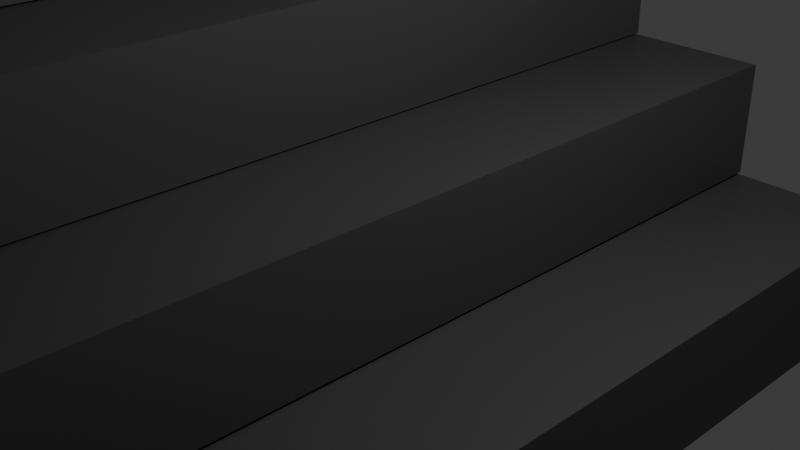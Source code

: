 # Source: stair.blend  (saved by Blender 4.5.90; exported with 4.5.12 LTS)
import bpy
from mathutils import Matrix  # noqa: F401  (used for matrix-valued properties, if any)

bpy.ops.wm.read_factory_settings(use_empty=True)
scene = bpy.context.scene
scene.name = 'Scene'

# ---- collections
col_collection = bpy.data.collections.new('Collection'); scene.collection.children.link(col_collection)

# ---- materials (node trees are filled in below, after node groups)
mat_material_007 = bpy.data.materials.new('Material.007')
mat_material_007.alpha_threshold = 0.0
mat_material_007.roughness = 0.5
mat_material_007.line_color = (0.0, 0.0, 0.0, 1.0)
mat_material = bpy.data.materials.new('Material')
mat_material.alpha_threshold = 0.0
mat_material.roughness = 0.5
mat_material.line_color = (0.0, 0.0, 0.0, 1.0)
mat_material_001 = bpy.data.materials.new('Material.001')
mat_material_001.alpha_threshold = 0.0
mat_material_001.roughness = 0.5
mat_material_001.line_color = (0.0, 0.0, 0.0, 1.0)
mat_material_002 = bpy.data.materials.new('Material.002')
mat_material_002.alpha_threshold = 0.0
mat_material_002.roughness = 0.5
mat_material_002.line_color = (0.0, 0.0, 0.0, 1.0)
mat_material_003 = bpy.data.materials.new('Material.003')
mat_material_003.alpha_threshold = 0.0
mat_material_003.roughness = 0.5
mat_material_003.line_color = (0.0, 0.0, 0.0, 1.0)
mat_material_006 = bpy.data.materials.new('Material.006')
mat_material_006.alpha_threshold = 0.0
mat_material_006.roughness = 0.5
mat_material_006.line_color = (0.0, 0.0, 0.0, 1.0)
mat_material_008 = bpy.data.materials.new('Material.008')
mat_material_008.alpha_threshold = 0.0
mat_material_008.roughness = 0.5
mat_material_008.line_color = (0.0, 0.0, 0.0, 1.0)
mat_material_009 = bpy.data.materials.new('Material.009')
mat_material_009.alpha_threshold = 0.0
mat_material_009.roughness = 0.5
mat_material_009.line_color = (0.0, 0.0, 0.0, 1.0)
mat_material_011 = bpy.data.materials.new('Material.011')
mat_material_010 = bpy.data.materials.new('Material.010')
mat_material_010.alpha_threshold = 0.0
mat_material_010.roughness = 0.5
mat_material_010.line_color = (0.0, 0.0, 0.0, 1.0)

# ---- material node trees
mat_material_007.use_nodes = True; mat_material_007.node_tree.nodes.clear()
_N = mat_material_007.node_tree.nodes; _L = mat_material_007.node_tree.links
n0 = _N.new('ShaderNodeOutputMaterial'); n0.name = 'Material Output'; n0.location = (200, 100)
n1 = _N.new('ShaderNodeBsdfPrincipled'); n1.name = 'Principled BSDF'; n1.location = (-200, 100)
n1.inputs[0].default_value = (0.05448, 0.05448, 0.05448, 1.0)
n1.inputs[3].default_value = 1.45
_L.new(n1.outputs[0], n0.inputs[0])
n0.is_active_output = True
mat_material.use_nodes = True; mat_material.node_tree.nodes.clear()
_N = mat_material.node_tree.nodes; _L = mat_material.node_tree.links
n0 = _N.new('ShaderNodeOutputMaterial'); n0.name = 'Material Output'; n0.location = (200, 100)
n1 = _N.new('ShaderNodeBsdfPrincipled'); n1.name = 'Principled BSDF'; n1.location = (-200, 100)
n1.inputs[0].default_value = (0.05448, 0.05448, 0.05448, 1.0)
n1.inputs[3].default_value = 1.45
_L.new(n1.outputs[0], n0.inputs[0])
n0.is_active_output = True
mat_material_001.use_nodes = True; mat_material_001.node_tree.nodes.clear()
_N = mat_material_001.node_tree.nodes; _L = mat_material_001.node_tree.links
n0 = _N.new('ShaderNodeOutputMaterial'); n0.name = 'Material Output'; n0.location = (200, 100)
n1 = _N.new('ShaderNodeBsdfPrincipled'); n1.name = 'Principled BSDF'; n1.location = (-200, 100)
n1.inputs[0].default_value = (0.05448, 0.05448, 0.05448, 1.0)
n1.inputs[3].default_value = 1.45
_L.new(n1.outputs[0], n0.inputs[0])
n0.is_active_output = True
mat_material_002.use_nodes = True; mat_material_002.node_tree.nodes.clear()
_N = mat_material_002.node_tree.nodes; _L = mat_material_002.node_tree.links
n0 = _N.new('ShaderNodeOutputMaterial'); n0.name = 'Material Output'; n0.location = (200, 100)
n1 = _N.new('ShaderNodeBsdfPrincipled'); n1.name = 'Principled BSDF'; n1.location = (-200, 100)
n1.inputs[0].default_value = (0.05448, 0.05448, 0.05448, 1.0)
n1.inputs[3].default_value = 1.45
_L.new(n1.outputs[0], n0.inputs[0])
n0.is_active_output = True
mat_material_003.use_nodes = True; mat_material_003.node_tree.nodes.clear()
_N = mat_material_003.node_tree.nodes; _L = mat_material_003.node_tree.links
n0 = _N.new('ShaderNodeOutputMaterial'); n0.name = 'Material Output'; n0.location = (200, 100)
n1 = _N.new('ShaderNodeBsdfPrincipled'); n1.name = 'Principled BSDF'; n1.location = (-200, 100)
n1.inputs[0].default_value = (0.05448, 0.05448, 0.05448, 1.0)
n1.inputs[3].default_value = 1.45
_L.new(n1.outputs[0], n0.inputs[0])
n0.is_active_output = True
mat_material_006.use_nodes = True; mat_material_006.node_tree.nodes.clear()
_N = mat_material_006.node_tree.nodes; _L = mat_material_006.node_tree.links
n0 = _N.new('ShaderNodeOutputMaterial'); n0.name = 'Material Output'; n0.location = (200, 100)
n1 = _N.new('ShaderNodeBsdfPrincipled'); n1.name = 'Principled BSDF'; n1.location = (-200, 100)
n1.inputs[0].default_value = (0.05448, 0.05448, 0.05448, 1.0)
n1.inputs[3].default_value = 1.45
_L.new(n1.outputs[0], n0.inputs[0])
n0.is_active_output = True
mat_material_008.use_nodes = True; mat_material_008.node_tree.nodes.clear()
_N = mat_material_008.node_tree.nodes; _L = mat_material_008.node_tree.links
n0 = _N.new('ShaderNodeOutputMaterial'); n0.name = 'Material Output'; n0.location = (200, 100)
n1 = _N.new('ShaderNodeBsdfPrincipled'); n1.name = 'Principled BSDF'; n1.location = (-200, 100)
n1.inputs[0].default_value = (0.05448, 0.05448, 0.05448, 1.0)
n1.inputs[3].default_value = 1.45
_L.new(n1.outputs[0], n0.inputs[0])
n0.is_active_output = True
mat_material_009.use_nodes = True; mat_material_009.node_tree.nodes.clear()
_N = mat_material_009.node_tree.nodes; _L = mat_material_009.node_tree.links
n0 = _N.new('ShaderNodeOutputMaterial'); n0.name = 'Material Output'; n0.location = (200, 100)
n1 = _N.new('ShaderNodeBsdfPrincipled'); n1.name = 'Principled BSDF'; n1.location = (-200, 100)
n1.inputs[0].default_value = (0.05448, 0.05448, 0.05448, 1.0)
n1.inputs[3].default_value = 1.45
_L.new(n1.outputs[0], n0.inputs[0])
n0.is_active_output = True
mat_material_011.use_nodes = True; mat_material_011.node_tree.nodes.clear()
_N = mat_material_011.node_tree.nodes; _L = mat_material_011.node_tree.links
n0 = _N.new('ShaderNodeBsdfPrincipled'); n0.name = 'Principled BSDF'; n0.location = (-200, 100)
n0.inputs[0].default_value = (0.05448, 0.05448, 0.05448, 1.0)
n1 = _N.new('ShaderNodeOutputMaterial'); n1.name = 'Material Output'; n1.location = (200, 100)
_L.new(n0.outputs[0], n1.inputs[0])
n1.is_active_output = True
mat_material_010.use_nodes = True; mat_material_010.node_tree.nodes.clear()
_N = mat_material_010.node_tree.nodes; _L = mat_material_010.node_tree.links
n0 = _N.new('ShaderNodeOutputMaterial'); n0.name = 'Material Output'; n0.location = (200, 100)
n1 = _N.new('ShaderNodeBsdfPrincipled'); n1.name = 'Principled BSDF'; n1.location = (-200, 100)
n1.inputs[0].default_value = (0.05448, 0.05448, 0.05448, 1.0)
n1.inputs[3].default_value = 1.45
_L.new(n1.outputs[0], n0.inputs[0])
n0.is_active_output = True

# ---- world
world_world = bpy.data.worlds.new('World'); scene.world = world_world
world_world.use_nodes = True; world_world.node_tree.nodes.clear()
_N = world_world.node_tree.nodes; _L = world_world.node_tree.links
n0 = _N.new('ShaderNodeOutputWorld'); n0.name = 'World Output'; n0.location = (200, 100)
n1 = _N.new('ShaderNodeBackground'); n1.name = 'Background'; n1.location = (-200, 100)
n1.inputs[0].default_value = (0.05088, 0.05088, 0.05088, 1.0)
_L.new(n1.outputs[0], n0.inputs[0])
n0.is_active_output = True
world_world.color = (0.05088, 0.05088, 0.05088)
world_world.sun_shadow_jitter_overblur = 0.0

# ---- cameras
cam_camera = bpy.data.cameras.new('Camera')
cam_camera.clip_end = 100.0
cam_camera.ortho_scale = 7.314

# ---- lights
light_light = bpy.data.lights.new('Light', 'POINT')
light_light.energy = 1000.0
light_light.shadow_soft_size = 0.1

# ---- meshes
me_cube_007 = bpy.data.meshes.new('Cube.007')
me_cube_007.from_pydata([(1.0, 1.0, 1.0), (1.0, 1.0, -1.0), (1.0, -1.0, 1.0), (1.0, -1.0, -1.0), (-1.0, 1.0, 1.0), (-1.0, 1.0, -1.0), (-1.0, -1.0, 1.0), (-1.0, -1.0, -1.0), (12.84, 1.0, -11.1), (12.84, 1.0, -13.1), (12.84, -1.0, -11.1), (12.84, -1.0, -13.1), (10.84, 1.0, -11.1), (10.84, 1.0, -13.1), (10.84, -1.0, -11.1), (10.84, -1.0, -13.1), (10.96, 1.0, -9.066), (10.96, 1.0, -11.07), (10.96, -1.0, -9.066), (10.96, -1.0, -11.07), (8.956, 1.0, -9.066), (8.956, 1.0, -11.07), (8.956, -1.0, -9.066), (8.956, -1.0, -11.07), (8.983, 1.0, -7.043), (8.983, 1.0, -9.043), (8.983, -1.0, -7.043), (8.983, -1.0, -9.043), (6.983, 1.0, -7.043), (6.983, 1.0, -9.043), (6.983, -1.0, -7.043), (6.983, -1.0, -9.043), (6.98, 1.0, -5.029), (6.98, 1.0, -7.029), (6.98, -1.0, -5.029), (6.98, -1.0, -7.029), (4.98, 1.0, -5.029), (4.98, 1.0, -7.029), (4.98, -1.0, -5.029), (4.98, -1.0, -7.029), (-14.16, 1.0, 3.014), (-14.16, 1.0, 1.014), (-14.16, -1.0, 3.014), (-14.16, -1.0, 1.014), (-1.008, 1.0, 3.014), (-1.008, 1.0, 1.014), (-1.008, -1.0, 3.014), (-1.008, -1.0, 1.014), (2.973, 1.0, -1.023), (2.973, 1.0, -3.023), (2.973, -1.0, -1.023), (2.973, -1.0, -3.023), (0.9731, 1.0, -1.023), (0.9731, 1.0, -3.023), (0.9731, -1.0, -1.023), (0.9731, -1.0, -3.023), (4.959, 1.0, -3.053), (4.959, 1.0, -5.053), (4.959, -1.0, -3.053), (4.959, -1.0, -5.053), (2.959, 1.0, -3.053), (2.959, 1.0, -5.053), (2.959, -1.0, -3.053), (2.959, -1.0, -5.053), (-4.351, -0.9964, 0.8845), (-3.105, -0.9964, 2.982), (-4.351, 0.9964, 0.8845), (-3.105, 0.9964, 2.982), (11.5, -0.9964, -15.17), (12.74, -0.9964, -13.07), (11.5, 0.9964, -15.17), (12.74, 0.9964, -13.07), (14.75, 1.0, -13.15), (14.75, 1.0, -15.15), (14.75, -1.0, -13.15), (14.75, -1.0, -15.15), (11.34, 1.0, -13.15), (11.34, 1.0, -15.15), (11.34, -1.0, -13.15), (11.34, -1.0, -15.15)], [], [(0, 4, 6, 2), (3, 2, 6, 7), (7, 6, 4, 5), (5, 1, 3, 7), (1, 0, 2, 3), (5, 4, 0, 1), (8, 12, 14, 10), (11, 10, 14, 15), (15, 14, 12, 13), (13, 9, 11, 15), (9, 8, 10, 11), (13, 12, 8, 9), (16, 20, 22, 18), (19, 18, 22, 23), (23, 22, 20, 21), (21, 17, 19, 23), (17, 16, 18, 19), (21, 20, 16, 17), (24, 28, 30, 26), (27, 26, 30, 31), (31, 30, 28, 29), (29, 25, 27, 31), (25, 24, 26, 27), (29, 28, 24, 25), (32, 36, 38, 34), (35, 34, 38, 39), (39, 38, 36, 37), (37, 33, 35, 39), (33, 32, 34, 35), (37, 36, 32, 33), (40, 44, 46, 42), (43, 42, 46, 47), (47, 46, 44, 45), (45, 41, 43, 47), (41, 40, 42, 43), (45, 44, 40, 41), (48, 52, 54, 50), (51, 50, 54, 55), (55, 54, 52, 53), (53, 49, 51, 55), (49, 48, 50, 51), (53, 52, 48, 49), (56, 60, 62, 58), (59, 58, 62, 63), (63, 62, 60, 61), (61, 57, 59, 63), (57, 56, 58, 59), (61, 60, 56, 57), (64, 65, 67, 66), (66, 67, 71, 70), (70, 71, 69, 68), (68, 69, 65, 64), (66, 70, 68, 64), (71, 67, 65, 69), (72, 76, 78, 74), (75, 74, 78, 79), (79, 78, 76, 77), (77, 73, 75, 79), (73, 72, 74, 75), (77, 76, 72, 73)])
me_cube_007.polygons.foreach_set('material_index', [0, 0, 0, 0, 0, 0, 1, 1, 1, 1, 1, 1, 2, 2, 2, 2, 2, 2, 3, 3, 3, 3, 3, 3, 4, 4, 4, 4, 4, 4, 5, 5, 5, 5, 5, 5, 6, 6, 6, 6, 6, 6, 7, 7, 7, 7, 7, 7, 8, 8, 8, 8, 8, 8, 9, 9, 9, 9, 9, 9])
_uv = me_cube_007.uv_layers.new(name='UVMap')
_uv.uv.foreach_set('vector', [0.625, 0.5, 0.875, 0.5, 0.875, 0.75, 0.625, 0.75, 0.375, 0.75, 0.625, 0.75, 0.625, 1.0, 0.375, 1.0, 0.375, 0.0, 0.625, 0.0, 0.625, 0.25, 0.375, 0.25, 0.125, 0.5, 0.375, 0.5, 0.375, 0.75, 0.125, 0.75, 0.375, 0.5, 0.625, 0.5, 0.625, 0.75, 0.375, 0.75, 0.375, 0.25, 0.625, 0.25, 0.625, 0.5, 0.375, 0.5, 0.625, 0.5, 0.875, 0.5, 0.875, 0.75, 0.625, 0.75, 0.375, 0.75, 0.625, 0.75, 0.625, 1.0, 0.375, 1.0, 0.375, 0.0, 0.625, 0.0, 0.625, 0.25, 0.375, 0.25, 0.125, 0.5, 0.375, 0.5, 0.375, 0.75, 0.125, 0.75, 0.375, 0.5, 0.625, 0.5, 0.625, 0.75, 0.375, 0.75, 0.375, 0.25, 0.625, 0.25, 0.625, 0.5, 0.375, 0.5, 0.625, 0.5, 0.875, 0.5, 0.875, 0.75, 0.625, 0.75, 0.375, 0.75, 0.625, 0.75, 0.625, 1.0, 0.375, 1.0, 0.375, 0.0, 0.625, 0.0, 0.625, 0.25, 0.375, 0.25, 0.125, 0.5, 0.375, 0.5, 0.375, 0.75, 0.125, 0.75, 0.375, 0.5, 0.625, 0.5, 0.625, 0.75, 0.375, 0.75, 0.375, 0.25, 0.625, 0.25, 0.625, 0.5, 0.375, 0.5, 0.625, 0.5, 0.875, 0.5, 0.875, 0.75, 0.625, 0.75, 0.375, 0.75, 0.625, 0.75, 0.625, 1.0, 0.375, 1.0, 0.375, 0.0, 0.625, 0.0, 0.625, 0.25, 0.375, 0.25, 0.125, 0.5, 0.375, 0.5, 0.375, 0.75, 0.125, 0.75, 0.375, 0.5, 0.625, 0.5, 0.625, 0.75, 0.375, 0.75, 0.375, 0.25, 0.625, 0.25, 0.625, 0.5, 0.375, 0.5, 0.625, 0.5, 0.875, 0.5, 0.875, 0.75, 0.625, 0.75, 0.375, 0.75, 0.625, 0.75, 0.625, 1.0, 0.375, 1.0, 0.375, 0.0, 0.625, 0.0, 0.625, 0.25, 0.375, 0.25, 0.125, 0.5, 0.375, 0.5, 0.375, 0.75, 0.125, 0.75, 0.375, 0.5, 0.625, 0.5, 0.625, 0.75, 0.375, 0.75, 0.375, 0.25, 0.625, 0.25, 0.625, 0.5, 0.375, 0.5, 0.625, 0.5, 0.875, 0.5, 0.875, 0.75, 0.625, 0.75, 0.375, 0.75, 0.625, 0.75, 0.625, 1.0, 0.375, 1.0, 0.375, 0.0, 0.625, 0.0, 0.625, 0.25, 0.375, 0.25, 0.125, 0.5, 0.375, 0.5, 0.375, 0.75, 0.125, 0.75, 0.375, 0.5, 0.625, 0.5, 0.625, 0.75, 0.375, 0.75, 0.375, 0.25, 0.625, 0.25, 0.625, 0.5, 0.375, 0.5, 0.625, 0.5, 0.875, 0.5, 0.875, 0.75, 0.625, 0.75, 0.375, 0.75, 0.625, 0.75, 0.625, 1.0, 0.375, 1.0, 0.375, 0.0, 0.625, 0.0, 0.625, 0.25, 0.375, 0.25, 0.125, 0.5, 0.375, 0.5, 0.375, 0.75, 0.125, 0.75, 0.375, 0.5, 0.625, 0.5, 0.625, 0.75, 0.375, 0.75, 0.375, 0.25, 0.625, 0.25, 0.625, 0.5, 0.375, 0.5, 0.625, 0.5, 0.875, 0.5, 0.875, 0.75, 0.625, 0.75, 0.375, 0.75, 0.625, 0.75, 0.625, 1.0, 0.375, 1.0, 0.375, 0.0, 0.625, 0.0, 0.625, 0.25, 0.375, 0.25, 0.125, 0.5, 0.375, 0.5, 0.375, 0.75, 0.125, 0.75, 0.375, 0.5, 0.625, 0.5, 0.625, 0.75, 0.375, 0.75, 0.375, 0.25, 0.625, 0.25, 0.625, 0.5, 0.375, 0.5, 0.375, 0.0, 0.625, 0.0, 0.625, 0.25, 0.375, 0.25, 0.375, 0.25, 0.625, 0.25, 0.625, 0.5, 0.375, 0.5, 0.375, 0.5, 0.625, 0.5, 0.625, 0.75, 0.375, 0.75, 0.375, 0.75, 0.625, 0.75, 0.625, 1.0, 0.375, 1.0, 0.125, 0.5, 0.375, 0.5, 0.375, 0.75, 0.125, 0.75, 0.625, 0.5, 0.875, 0.5, 0.875, 0.75, 0.625, 0.75, 0.625, 0.5, 0.875, 0.5, 0.875, 0.75, 0.625, 0.75, 0.375, 0.75, 0.625, 0.75, 0.625, 1.0, 0.375, 1.0, 0.375, 0.0, 0.625, 0.0, 0.625, 0.25, 0.375, 0.25, 0.125, 0.5, 0.375, 0.5, 0.375, 0.75, 0.125, 0.75, 0.375, 0.5, 0.625, 0.5, 0.625, 0.75, 0.375, 0.75, 0.375, 0.25, 0.625, 0.25, 0.625, 0.5, 0.375, 0.5])
me_cube_007.materials.append(mat_material_007)
me_cube_007.materials.append(mat_material)
me_cube_007.materials.append(mat_material_001)
me_cube_007.materials.append(mat_material_002)
me_cube_007.materials.append(mat_material_003)
me_cube_007.materials.append(mat_material_006)
me_cube_007.materials.append(mat_material_008)
me_cube_007.materials.append(mat_material_009)
me_cube_007.materials.append(mat_material_011)
me_cube_007.materials.append(mat_material_010)
me_cube_007.use_mirror_vertex_groups = False
me_cube_007.update()

# ---- objects
ob_light = bpy.data.objects.new('Light', light_light)
ob_camera = bpy.data.objects.new('Camera', cam_camera)
ob_cube_005 = bpy.data.objects.new('Cube.005', me_cube_007)

# ---- transforms, parenting, visibility, modifiers, constraints
ob_light.location = (4.076, 1.005, 5.904)
ob_light.rotation_euler = (0.6503, 0.05522, 1.866)
ob_light.scale = (0.8434, 0.9035, 0.9452)
ob_light.lock_rotations_4d = False
ob_light.empty_display_type = 'ARROWS'
ob_light.color = (0.0, 0.0, 0.0, 0.0)
ob_light.lineart.crease_threshold = 0.0
ob_camera.location = (7.359, -6.926, 4.958)
ob_camera.rotation_euler = (1.109, 0.0, 0.8149)
ob_camera.lock_rotations_4d = False
ob_camera.empty_display_type = 'ARROWS'
ob_camera.color = (0.0, 0.0, 0.0, 0.0)
ob_camera.display_type = 'WIRE'
ob_camera.lineart.crease_threshold = 0.0
ob_cube_005.location = (-10.92, 0.0, 8.547)
ob_cube_005.scale = (0.9228, 5.057, 0.7066)
ob_cube_005.lock_rotations_4d = False
ob_cube_005.empty_display_type = 'ARROWS'
ob_cube_005.lineart.crease_threshold = 0.0

# ---- collection membership
col_collection.objects.link(ob_light)
col_collection.objects.link(ob_camera)
col_collection.objects.link(ob_cube_005)

# ---- scene / render settings (as saved in the file)
scene.camera = ob_camera
scene.frame_start = 1; scene.frame_end = 250; scene.frame_set(1)
scene.render.engine = 'BLENDER_EEVEE_NEXT'
bpy.context.view_layer.update()
